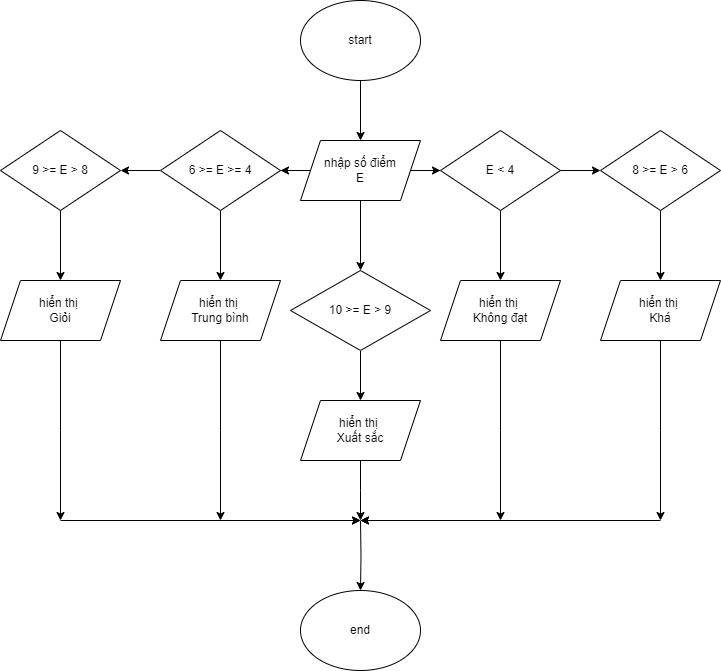

The diagram above was exported from draw.io. Its source (the exported page's mxGraphModel, read from the mxfile embedded in the PNG):
<mxGraphModel dx="750" dy="423" grid="1" gridSize="10" guides="1" tooltips="1" connect="1" arrows="1" fold="1" page="1" pageScale="1" pageWidth="827" pageHeight="1169" math="0" shadow="0">
  <root>
    <mxCell id="0" />
    <mxCell id="1" parent="0" />
    <mxCell id="_2thgvQ5osqtySSMqBT3-3" value="" style="edgeStyle=orthogonalEdgeStyle;rounded=0;orthogonalLoop=1;jettySize=auto;html=1;" edge="1" parent="1" source="_2thgvQ5osqtySSMqBT3-1" target="_2thgvQ5osqtySSMqBT3-2">
      <mxGeometry relative="1" as="geometry" />
    </mxCell>
    <mxCell id="_2thgvQ5osqtySSMqBT3-1" value="start" style="ellipse;whiteSpace=wrap;html=1;" vertex="1" parent="1">
      <mxGeometry x="340" y="40" width="120" height="80" as="geometry" />
    </mxCell>
    <mxCell id="_2thgvQ5osqtySSMqBT3-5" value="" style="edgeStyle=orthogonalEdgeStyle;rounded=0;orthogonalLoop=1;jettySize=auto;html=1;" edge="1" parent="1" source="_2thgvQ5osqtySSMqBT3-2" target="_2thgvQ5osqtySSMqBT3-4">
      <mxGeometry relative="1" as="geometry" />
    </mxCell>
    <mxCell id="_2thgvQ5osqtySSMqBT3-26" value="" style="edgeStyle=orthogonalEdgeStyle;rounded=0;orthogonalLoop=1;jettySize=auto;html=1;" edge="1" parent="1" source="_2thgvQ5osqtySSMqBT3-2" target="_2thgvQ5osqtySSMqBT3-25">
      <mxGeometry relative="1" as="geometry" />
    </mxCell>
    <mxCell id="_2thgvQ5osqtySSMqBT3-28" value="" style="edgeStyle=orthogonalEdgeStyle;rounded=0;orthogonalLoop=1;jettySize=auto;html=1;" edge="1" parent="1" source="_2thgvQ5osqtySSMqBT3-2" target="_2thgvQ5osqtySSMqBT3-27">
      <mxGeometry relative="1" as="geometry" />
    </mxCell>
    <mxCell id="_2thgvQ5osqtySSMqBT3-2" value="nhập số điểm&lt;div&gt;E&lt;/div&gt;" style="shape=parallelogram;perimeter=parallelogramPerimeter;whiteSpace=wrap;html=1;fixedSize=1;" vertex="1" parent="1">
      <mxGeometry x="340" y="180" width="120" height="60" as="geometry" />
    </mxCell>
    <mxCell id="_2thgvQ5osqtySSMqBT3-33" value="" style="edgeStyle=orthogonalEdgeStyle;rounded=0;orthogonalLoop=1;jettySize=auto;html=1;" edge="1" parent="1" source="_2thgvQ5osqtySSMqBT3-4" target="_2thgvQ5osqtySSMqBT3-32">
      <mxGeometry relative="1" as="geometry" />
    </mxCell>
    <mxCell id="_2thgvQ5osqtySSMqBT3-39" value="" style="edgeStyle=orthogonalEdgeStyle;rounded=0;orthogonalLoop=1;jettySize=auto;html=1;" edge="1" parent="1" source="_2thgvQ5osqtySSMqBT3-4" target="_2thgvQ5osqtySSMqBT3-38">
      <mxGeometry relative="1" as="geometry" />
    </mxCell>
    <mxCell id="_2thgvQ5osqtySSMqBT3-4" value="6 &amp;gt;= E &amp;gt;= 4" style="rhombus;whiteSpace=wrap;html=1;" vertex="1" parent="1">
      <mxGeometry x="200" y="170" width="120" height="80" as="geometry" />
    </mxCell>
    <mxCell id="_2thgvQ5osqtySSMqBT3-24" value="end" style="ellipse;whiteSpace=wrap;html=1;" vertex="1" parent="1">
      <mxGeometry x="340" y="630" width="120" height="80" as="geometry" />
    </mxCell>
    <mxCell id="_2thgvQ5osqtySSMqBT3-37" value="" style="edgeStyle=orthogonalEdgeStyle;rounded=0;orthogonalLoop=1;jettySize=auto;html=1;" edge="1" parent="1" source="_2thgvQ5osqtySSMqBT3-25" target="_2thgvQ5osqtySSMqBT3-36">
      <mxGeometry relative="1" as="geometry" />
    </mxCell>
    <mxCell id="_2thgvQ5osqtySSMqBT3-25" value="10 &amp;gt;= E &amp;gt; 9" style="rhombus;whiteSpace=wrap;html=1;" vertex="1" parent="1">
      <mxGeometry x="330" y="310" width="140" height="80" as="geometry" />
    </mxCell>
    <mxCell id="_2thgvQ5osqtySSMqBT3-35" value="" style="edgeStyle=orthogonalEdgeStyle;rounded=0;orthogonalLoop=1;jettySize=auto;html=1;" edge="1" parent="1" source="_2thgvQ5osqtySSMqBT3-27" target="_2thgvQ5osqtySSMqBT3-34">
      <mxGeometry relative="1" as="geometry" />
    </mxCell>
    <mxCell id="_2thgvQ5osqtySSMqBT3-41" value="" style="edgeStyle=orthogonalEdgeStyle;rounded=0;orthogonalLoop=1;jettySize=auto;html=1;" edge="1" parent="1" source="_2thgvQ5osqtySSMqBT3-27" target="_2thgvQ5osqtySSMqBT3-40">
      <mxGeometry relative="1" as="geometry" />
    </mxCell>
    <mxCell id="_2thgvQ5osqtySSMqBT3-27" value="E &amp;lt; 4" style="rhombus;whiteSpace=wrap;html=1;" vertex="1" parent="1">
      <mxGeometry x="480" y="170" width="120" height="80" as="geometry" />
    </mxCell>
    <mxCell id="_2thgvQ5osqtySSMqBT3-52" value="" style="edgeStyle=orthogonalEdgeStyle;rounded=0;orthogonalLoop=1;jettySize=auto;html=1;" edge="1" parent="1" source="_2thgvQ5osqtySSMqBT3-32">
      <mxGeometry relative="1" as="geometry">
        <mxPoint x="260" y="560" as="targetPoint" />
      </mxGeometry>
    </mxCell>
    <mxCell id="_2thgvQ5osqtySSMqBT3-32" value="hiển thị&amp;nbsp;&lt;div&gt;Trung bình&lt;/div&gt;" style="shape=parallelogram;perimeter=parallelogramPerimeter;whiteSpace=wrap;html=1;fixedSize=1;" vertex="1" parent="1">
      <mxGeometry x="200" y="320" width="120" height="60" as="geometry" />
    </mxCell>
    <mxCell id="_2thgvQ5osqtySSMqBT3-59" value="" style="edgeStyle=orthogonalEdgeStyle;rounded=0;orthogonalLoop=1;jettySize=auto;html=1;" edge="1" parent="1" source="_2thgvQ5osqtySSMqBT3-34">
      <mxGeometry relative="1" as="geometry">
        <mxPoint x="540" y="560" as="targetPoint" />
      </mxGeometry>
    </mxCell>
    <mxCell id="_2thgvQ5osqtySSMqBT3-34" value="hiển thị&amp;nbsp;&lt;div&gt;Không đạt&lt;/div&gt;" style="shape=parallelogram;perimeter=parallelogramPerimeter;whiteSpace=wrap;html=1;fixedSize=1;" vertex="1" parent="1">
      <mxGeometry x="480" y="320" width="120" height="60" as="geometry" />
    </mxCell>
    <mxCell id="_2thgvQ5osqtySSMqBT3-62" value="" style="edgeStyle=orthogonalEdgeStyle;rounded=0;orthogonalLoop=1;jettySize=auto;html=1;" edge="1" parent="1" source="_2thgvQ5osqtySSMqBT3-36">
      <mxGeometry relative="1" as="geometry">
        <mxPoint x="400" y="560" as="targetPoint" />
      </mxGeometry>
    </mxCell>
    <mxCell id="_2thgvQ5osqtySSMqBT3-36" value="hiển thị&amp;nbsp;&lt;div&gt;Xuất sắc&lt;/div&gt;" style="shape=parallelogram;perimeter=parallelogramPerimeter;whiteSpace=wrap;html=1;fixedSize=1;" vertex="1" parent="1">
      <mxGeometry x="340" y="440" width="120" height="60" as="geometry" />
    </mxCell>
    <mxCell id="_2thgvQ5osqtySSMqBT3-43" value="" style="edgeStyle=orthogonalEdgeStyle;rounded=0;orthogonalLoop=1;jettySize=auto;html=1;" edge="1" parent="1" source="_2thgvQ5osqtySSMqBT3-38" target="_2thgvQ5osqtySSMqBT3-42">
      <mxGeometry relative="1" as="geometry" />
    </mxCell>
    <mxCell id="_2thgvQ5osqtySSMqBT3-38" value="9 &amp;gt;= E &amp;gt; 8" style="rhombus;whiteSpace=wrap;html=1;" vertex="1" parent="1">
      <mxGeometry x="40" y="170" width="120" height="80" as="geometry" />
    </mxCell>
    <mxCell id="_2thgvQ5osqtySSMqBT3-45" value="" style="edgeStyle=orthogonalEdgeStyle;rounded=0;orthogonalLoop=1;jettySize=auto;html=1;" edge="1" parent="1" source="_2thgvQ5osqtySSMqBT3-40" target="_2thgvQ5osqtySSMqBT3-44">
      <mxGeometry relative="1" as="geometry" />
    </mxCell>
    <mxCell id="_2thgvQ5osqtySSMqBT3-40" value="8 &amp;gt;= E &amp;gt; 6" style="rhombus;whiteSpace=wrap;html=1;" vertex="1" parent="1">
      <mxGeometry x="640" y="170" width="120" height="80" as="geometry" />
    </mxCell>
    <mxCell id="_2thgvQ5osqtySSMqBT3-47" value="" style="edgeStyle=orthogonalEdgeStyle;rounded=0;orthogonalLoop=1;jettySize=auto;html=1;" edge="1" parent="1" source="_2thgvQ5osqtySSMqBT3-42">
      <mxGeometry relative="1" as="geometry">
        <mxPoint x="100" y="560" as="targetPoint" />
      </mxGeometry>
    </mxCell>
    <mxCell id="_2thgvQ5osqtySSMqBT3-42" value="hiển thị&amp;nbsp;&lt;div&gt;Giỏi&lt;/div&gt;" style="shape=parallelogram;perimeter=parallelogramPerimeter;whiteSpace=wrap;html=1;fixedSize=1;" vertex="1" parent="1">
      <mxGeometry x="40" y="320" width="120" height="60" as="geometry" />
    </mxCell>
    <mxCell id="_2thgvQ5osqtySSMqBT3-55" value="" style="edgeStyle=orthogonalEdgeStyle;rounded=0;orthogonalLoop=1;jettySize=auto;html=1;" edge="1" parent="1" source="_2thgvQ5osqtySSMqBT3-44">
      <mxGeometry relative="1" as="geometry">
        <mxPoint x="700" y="560" as="targetPoint" />
      </mxGeometry>
    </mxCell>
    <mxCell id="_2thgvQ5osqtySSMqBT3-44" value="hiển thị&amp;nbsp;&lt;div&gt;Khá&lt;/div&gt;" style="shape=parallelogram;perimeter=parallelogramPerimeter;whiteSpace=wrap;html=1;fixedSize=1;" vertex="1" parent="1">
      <mxGeometry x="640" y="320" width="120" height="60" as="geometry" />
    </mxCell>
    <mxCell id="_2thgvQ5osqtySSMqBT3-49" value="" style="edgeStyle=orthogonalEdgeStyle;rounded=0;orthogonalLoop=1;jettySize=auto;html=1;" edge="1" parent="1">
      <mxGeometry relative="1" as="geometry">
        <mxPoint x="260" y="560" as="sourcePoint" />
        <mxPoint x="400" y="560" as="targetPoint" />
      </mxGeometry>
    </mxCell>
    <mxCell id="_2thgvQ5osqtySSMqBT3-50" value="" style="edgeStyle=orthogonalEdgeStyle;rounded=0;orthogonalLoop=1;jettySize=auto;html=1;" edge="1" parent="1" target="_2thgvQ5osqtySSMqBT3-24">
      <mxGeometry relative="1" as="geometry">
        <mxPoint x="400" y="560" as="sourcePoint" />
      </mxGeometry>
    </mxCell>
    <mxCell id="_2thgvQ5osqtySSMqBT3-53" value="" style="edgeStyle=orthogonalEdgeStyle;rounded=0;orthogonalLoop=1;jettySize=auto;html=1;" edge="1" parent="1">
      <mxGeometry relative="1" as="geometry">
        <mxPoint x="100" y="560" as="sourcePoint" />
        <mxPoint x="400" y="560" as="targetPoint" />
      </mxGeometry>
    </mxCell>
    <mxCell id="_2thgvQ5osqtySSMqBT3-57" value="" style="edgeStyle=orthogonalEdgeStyle;rounded=0;orthogonalLoop=1;jettySize=auto;html=1;" edge="1" parent="1">
      <mxGeometry relative="1" as="geometry">
        <mxPoint x="540" y="560" as="sourcePoint" />
        <mxPoint x="400" y="560" as="targetPoint" />
      </mxGeometry>
    </mxCell>
    <mxCell id="_2thgvQ5osqtySSMqBT3-60" value="" style="edgeStyle=orthogonalEdgeStyle;rounded=0;orthogonalLoop=1;jettySize=auto;html=1;" edge="1" parent="1">
      <mxGeometry relative="1" as="geometry">
        <mxPoint x="400" y="560" as="sourcePoint" />
        <mxPoint x="400" y="560" as="targetPoint" />
      </mxGeometry>
    </mxCell>
    <mxCell id="_2thgvQ5osqtySSMqBT3-63" value="" style="edgeStyle=orthogonalEdgeStyle;rounded=0;orthogonalLoop=1;jettySize=auto;html=1;" edge="1" parent="1">
      <mxGeometry relative="1" as="geometry">
        <mxPoint x="700" y="560" as="sourcePoint" />
        <mxPoint x="400" y="560" as="targetPoint" />
      </mxGeometry>
    </mxCell>
  </root>
</mxGraphModel>